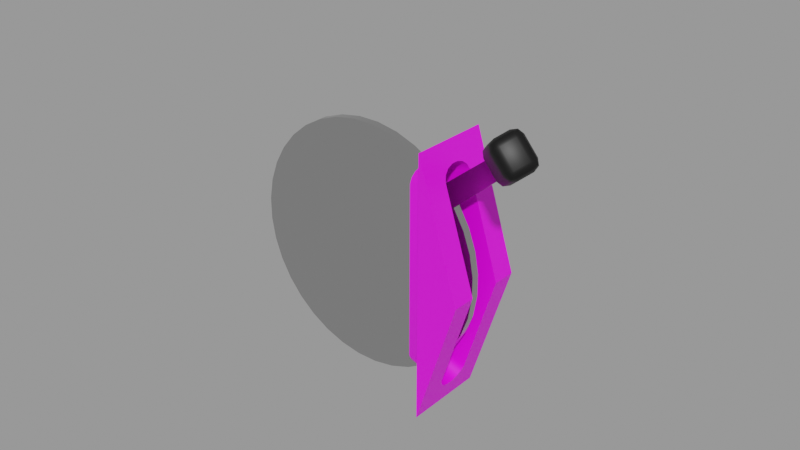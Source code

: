# Source: cowlflaps.blend  (saved by Blender 2.83.18; exported with 4.5.12 LTS)
import bpy
from mathutils import Matrix  # noqa: F401  (used for matrix-valued properties, if any)

bpy.ops.wm.read_factory_settings(use_empty=True)
scene = bpy.context.scene
scene.name = 'Empty'

# ---- images (referenced by path relative to the original .blend; pixels are not part of the script)
import os
ASSET_DIR = os.environ.get("B2B_ASSET_DIR", "")  # directory of the original .blend (textures are referenced by path, not embedded)
HERE = os.path.dirname(os.path.abspath(__file__))  # packed textures are extracted next to this script under _unpacked/

def load_image(name, relpath, width, height, colorspace="sRGB"):
    """Load a texture the original file referenced (path relative to the .blend, or extracted next to this script)."""
    p = next((c for c in (os.path.join(HERE, relpath), os.path.join(ASSET_DIR, relpath)) if relpath and os.path.exists(c)), "")
    if p:
        img = bpy.data.images.load(p, check_existing=True)
        img.name = name
    else:  # same state as the original file: an image datablock whose file is absent (Cycles renders it pink)
        img = bpy.data.images.new(name, width, height)
        img.source = "FILE"
        img.filepath = "//" + (relpath or name)
    img.colorspace_settings.name = colorspace
    return img
img_cowlflaps_png = load_image('cowlflaps.png', 'cowlflaps.png', 1024, 1024, 'sRGB')

# ---- materials (node trees are filled in below, after node groups)
mat_mountmaterial = bpy.data.materials.new('MountMaterial')
mat_mountmaterial.use_transparent_shadow = False
mat_metalmaterial = bpy.data.materials.new('MetalMaterial')
mat_metalmaterial.use_transparent_shadow = False
mat_handlematerial = bpy.data.materials.new('HandleMaterial')
mat_handlematerial.use_transparent_shadow = False

# ---- node groups
ng_auto_smooth = bpy.data.node_groups.new('Auto Smooth', 'GeometryNodeTree')
_s = ng_auto_smooth.interface.new_socket(name='Geometry', in_out='OUTPUT', socket_type='NodeSocketGeometry')
_s = ng_auto_smooth.interface.new_socket(name='Geometry', in_out='INPUT', socket_type='NodeSocketGeometry')
_s = ng_auto_smooth.interface.new_socket(name='Angle', in_out='INPUT', socket_type='NodeSocketFloat')
_s.subtype = 'ANGLE'
_s.min_value = 0.0
_s.max_value = 3.142
ng_auto_smooth.is_modifier = True
_N = ng_auto_smooth.nodes; _L = ng_auto_smooth.links
n0 = _N.new('NodeGroupOutput'); n0.name = 'Group Output'; n0.location = (480, -100)
n1 = _N.new('NodeGroupInput'); n1.name = 'Group Input'; n1.location = (-420, -300)
n2 = _N.new('NodeGroupInput'); n2.name = 'Group Input.001'; n2.location = (-60, -100)
n3 = _N.new('GeometryNodeSetShadeSmooth'); n3.name = 'Set Shade Smooth'; n3.location = (120, -100)
n3.domain = 'EDGE'
n4 = _N.new('GeometryNodeSetShadeSmooth'); n4.name = 'Set Shade Smooth.001'; n4.location = (300, -100)
n5 = _N.new('GeometryNodeInputMeshEdgeAngle'); n5.name = 'Edge Angle'; n5.location = (-420, -220)
n6 = _N.new('GeometryNodeInputEdgeSmooth'); n6.name = 'Is Edge Smooth'; n6.location = (-60, -160)
n7 = _N.new('GeometryNodeInputShadeSmooth'); n7.name = 'Is Face Smooth'; n7.location = (-240, -340)
n8 = _N.new('FunctionNodeBooleanMath'); n8.name = 'Boolean Math'; n8.location = (-60, -220)
n9 = _N.new('FunctionNodeCompare'); n9.name = 'Compare'; n9.location = (-240, -180)
n9.operation = 'LESS_EQUAL'
_L.new(n5.outputs[0], n9.inputs[0])
_L.new(n4.outputs[0], n0.inputs[0])
_L.new(n1.outputs[1], n9.inputs[1])
_L.new(n9.outputs[0], n8.inputs[0])
_L.new(n7.outputs[0], n8.inputs[1])
_L.new(n2.outputs[0], n3.inputs[0])
_L.new(n6.outputs[0], n3.inputs[1])
_L.new(n3.outputs[0], n4.inputs[0])
_L.new(n8.outputs[0], n3.inputs[2])
n0.is_active_output = True

# ---- material node trees
mat_mountmaterial.use_nodes = True; mat_mountmaterial.node_tree.nodes.clear()
_N = mat_mountmaterial.node_tree.nodes; _L = mat_mountmaterial.node_tree.links
n0 = _N.new('ShaderNodeBsdfPrincipled'); n0.name = 'Principled BSDF'; n0.location = (10, 300)
n0.distribution = 'GGX'
n0.subsurface_method = 'BURLEY'
n0.inputs[3].default_value = 1.45
n0.inputs[27].default_value = (0.0, 0.0, 0.0, 1.0)
n0.inputs[28].default_value = 1.0
n1 = _N.new('ShaderNodeOutputMaterial'); n1.name = 'Material Output'; n1.location = (300, 300)
n2 = _N.new('ShaderNodeTexImage'); n2.name = 'Image Texture'; n2.location = (-280, 280)
n2.image = img_cowlflaps_png
_L.new(n0.outputs[0], n1.inputs[0])
_L.new(n2.outputs[0], n0.inputs[0])
n1.is_active_output = True
mat_metalmaterial.use_nodes = True; mat_metalmaterial.node_tree.nodes.clear()
_N = mat_metalmaterial.node_tree.nodes; _L = mat_metalmaterial.node_tree.links
n0 = _N.new('ShaderNodeBsdfPrincipled'); n0.name = 'Principled BSDF'; n0.location = (10, 300)
n0.distribution = 'GGX'
n0.subsurface_method = 'BURLEY'
n0.inputs[0].default_value = (0.5225, 0.5225, 0.5225, 1.0)
n0.inputs[1].default_value = 1.0
n0.inputs[2].default_value = 0.2
n0.inputs[3].default_value = 1.45
n0.inputs[13].default_value = 1.0
n0.inputs[20].default_value = 0.0
n0.inputs[27].default_value = (0.0, 0.0, 0.0, 1.0)
n0.inputs[28].default_value = 1.0
n1 = _N.new('ShaderNodeOutputMaterial'); n1.name = 'Material Output'; n1.location = (300, 300)
_L.new(n0.outputs[0], n1.inputs[0])
n1.is_active_output = True
mat_handlematerial.use_nodes = True; mat_handlematerial.node_tree.nodes.clear()
_N = mat_handlematerial.node_tree.nodes; _L = mat_handlematerial.node_tree.links
n0 = _N.new('ShaderNodeBsdfPrincipled'); n0.name = 'Principled BSDF'; n0.location = (10, 300)
n0.distribution = 'GGX'
n0.subsurface_method = 'BURLEY'
n0.inputs[0].default_value = (0.0, 0.0, 0.0, 1.0)
n0.inputs[3].default_value = 1.45
n0.inputs[27].default_value = (0.0, 0.0, 0.0, 1.0)
n0.inputs[28].default_value = 1.0
n1 = _N.new('ShaderNodeOutputMaterial'); n1.name = 'Material Output'; n1.location = (300, 300)
_L.new(n0.outputs[0], n1.inputs[0])
n1.is_active_output = True

# ---- meshes
me_plane = bpy.data.meshes.new('Plane')
me_plane.from_pydata([(3.606e-09, -0.02606, 0.08333), (-3.606e-09, -0.02606, -0.08333), (3.606e-09, 0.02606, 0.08333), (-3.606e-09, 0.02606, -0.08333), (0.02633, -0.01091, 0.0), (0.02633, 0.01091, 0.0), (0.02633, -0.02606, 0.0), (0.02633, 0.02606, 0.0), (0.004003, 0.002323, 0.07066), (0.006271, 0.01091, 0.06348), (0.004409, 0.006332, 0.06937), (0.005212, 0.00937, 0.06683), (0.006271, -0.01091, 0.06348), (0.004003, -0.002323, 0.07066), (0.005212, -0.00937, 0.06683), (0.004409, -0.006332, 0.06937), (0.006271, 0.01091, -0.06348), (0.004003, 0.002323, -0.07066), (0.005212, 0.00937, -0.06683), (0.004409, 0.006332, -0.06937), (0.004003, -0.002323, -0.07066), (0.006271, -0.01091, -0.06348), (0.004409, -0.006332, -0.06937), (0.005212, -0.00937, -0.06683), (-0.01788, -0.01091, 1.854e-09), (-0.01788, 0.01091, 1.854e-09), (-0.01788, 0.002323, 0.06257), (-0.01788, 0.006332, 0.06129), (-0.01788, 0.00937, 0.05875), (-0.01788, 0.01091, 0.05539), (-0.01788, -0.01091, 0.05539), (-0.01788, -0.00937, 0.05875), (-0.01788, -0.006332, 0.06129), (-0.01788, -0.002323, 0.06257), (-0.01788, 0.01091, -0.05539), (-0.01788, 0.00937, -0.05875), (-0.01788, 0.006332, -0.06129), (-0.01788, 0.002323, -0.06257), (-0.01788, -0.006332, -0.06129), (-0.01788, -0.002323, -0.06257), (-0.01788, -0.00937, -0.05875), (-0.01788, -0.01091, -0.05539)], [], [(2, 9, 5, 7), (7, 3, 2), (6, 0, 1), (13, 15, 32, 33), (23, 22, 38, 40), (1, 21, 4, 6), (3, 17, 20, 1), (5, 16, 3, 7), (9, 2, 8, 10, 11), (0, 13, 8, 2), (4, 12, 0, 6), (17, 3, 16, 18, 19), (1, 20, 22, 23, 21), (12, 14, 15, 13, 0), (33, 32, 31, 30, 24, 25, 29, 28, 27, 26), (24, 41, 40, 38, 39, 37, 36, 35, 34, 25), (4, 21, 41, 24), (21, 23, 40, 41), (16, 5, 25, 34), (8, 13, 33, 26), (18, 16, 34, 35), (9, 11, 28, 29), (19, 18, 35, 36), (12, 4, 24, 30), (17, 19, 36, 37), (14, 12, 30, 31), (5, 9, 29, 25), (10, 8, 26, 27), (22, 20, 39, 38), (15, 14, 31, 32), (20, 17, 37, 39), (11, 10, 27, 28)])
me_plane.polygons.foreach_set('use_smooth', [True] * 32)
_uv = me_plane.uv_layers.new(name='UVMap')
_uv.uv.foreach_set('vector', [0.4311, 0.7823, 0.3717, 0.6891, 0.3717, 0.3911, 0.4311, 0.3911, 0.4311, 0.3911, 0.6577, 0.07231, 0.4311, 0.7823, 0.2266, 0.3911, 0.2266, 0.7823, 0.0, 0.07232, 0.6215, 0.9828, 0.6161, 0.9669, 0.7169, 0.9311, 0.7206, 0.9475, 0.6108, 0.351, 0.616, 0.335, 0.7168, 0.3707, 0.7151, 0.387, 0.2266, 1.519e-06, 0.286, 0.09316, 0.286, 0.3911, 0.2266, 0.3911, 0.4311, 0.0, 0.338, 0.05946, 0.3197, 0.05946, 0.2266, 1.519e-06, 0.3717, 0.3911, 0.3717, 0.09315, 0.4311, 0.0, 0.4311, 0.3911, 0.3717, 0.6891, 0.4311, 0.7823, 0.338, 0.7228, 0.3537, 0.7168, 0.3656, 0.7048, 0.2266, 0.7823, 0.3197, 0.7228, 0.338, 0.7228, 0.4311, 0.7823, 0.286, 0.3911, 0.286, 0.6891, 0.2266, 0.7823, 0.2266, 0.3911, 0.338, 0.05946, 0.4311, 0.0, 0.3717, 0.09315, 0.3656, 0.07742, 0.3537, 0.0655, 0.2266, 1.519e-06, 0.3197, 0.05946, 0.304, 0.0655, 0.2921, 0.07742, 0.286, 0.09316, 0.286, 0.6891, 0.2921, 0.7048, 0.304, 0.7168, 0.3197, 0.7228, 0.2266, 0.7823, 0.7484, 0.9307, 0.7327, 0.925, 0.7208, 0.9136, 0.7147, 0.8986, 0.7147, 0.6509, 0.8003, 0.6509, 0.8004, 0.8986, 0.7943, 0.9136, 0.7824, 0.925, 0.7667, 0.9307, 0.7147, 0.6509, 0.7147, 0.4032, 0.7207, 0.3882, 0.7327, 0.3768, 0.7484, 0.3711, 0.7666, 0.3711, 0.7824, 0.3768, 0.7943, 0.3882, 0.8003, 0.4032, 0.8003, 0.6509, 0.5151, 0.6509, 0.6056, 0.367, 0.7147, 0.4032, 0.7147, 0.6509, 0.6056, 0.367, 0.6108, 0.351, 0.7151, 0.387, 0.7147, 0.4032, 0.9094, 0.367, 1.0, 0.6509, 0.8003, 0.6509, 0.8003, 0.4032, 0.6276, 1.0, 0.6215, 0.9828, 0.7206, 0.9475, 0.7267, 0.9647, 0.9042, 0.351, 0.9094, 0.367, 0.8003, 0.4032, 0.7999, 0.387, 0.9094, 0.9348, 0.9043, 0.9508, 0.8, 0.9148, 0.8004, 0.8986, 0.899, 0.3349, 0.9042, 0.351, 0.7999, 0.387, 0.7982, 0.3706, 0.6057, 0.9348, 0.5151, 0.6509, 0.7147, 0.6509, 0.7147, 0.8986, 0.8936, 0.319, 0.899, 0.3349, 0.7982, 0.3706, 0.7945, 0.3543, 0.6108, 0.9508, 0.6057, 0.9348, 0.7147, 0.8986, 0.7151, 0.9148, 1.0, 0.6509, 0.9094, 0.9348, 0.8004, 0.8986, 0.8003, 0.6509, 0.8991, 0.9668, 0.8937, 0.9828, 0.7945, 0.9475, 0.7983, 0.9311, 0.616, 0.335, 0.6214, 0.319, 0.7205, 0.3543, 0.7168, 0.3707, 0.6161, 0.9669, 0.6108, 0.9508, 0.7151, 0.9148, 0.7169, 0.9311, 0.8875, 0.3018, 0.8936, 0.319, 0.7945, 0.3543, 0.7884, 0.3371, 0.9043, 0.9508, 0.8991, 0.9668, 0.7983, 0.9311, 0.8, 0.9148])
me_plane.materials.append(mat_mountmaterial)
me_plane.use_remesh_fix_poles = True
me_plane.use_remesh_preserve_attributes = False
me_plane.use_mirror_vertex_groups = False
me_plane.update()
me_cylinder = bpy.data.meshes.new('Cylinder')
me_cylinder.from_pydata([(0.006864, 0.0025, 0.07868), (0.006864, -0.0025, 0.07868), (0.02038, 0.0025, 0.07629), (0.02038, -0.0025, 0.07629), (0.03328, 0.0025, 0.07158), (0.03328, -0.0025, 0.07158), (0.04517, 0.0025, 0.0647), (0.04517, -0.0025, 0.0647), (0.05568, 0.0025, 0.05585), (0.05568, -0.0025, 0.05585), (0.06451, 0.0025, 0.0453), (0.06451, -0.0025, 0.0453), (0.07137, 0.0025, 0.03338), (0.07137, -0.0025, 0.03338), (0.07607, 0.0025, 0.02044), (0.07607, -0.0025, 0.02044), (0.07845, 0.0025, 0.006884), (0.07845, -0.0025, 0.006884), (0.07845, 0.0025, -0.006884), (0.07845, -0.0025, -0.006884), (0.07607, 0.0025, -0.02044), (0.07607, -0.0025, -0.02044), (0.07137, 0.0025, -0.03338), (0.07137, -0.0025, -0.03338), (0.06451, 0.0025, -0.0453), (0.06451, -0.0025, -0.0453), (0.05568, 0.0025, -0.05585), (0.05568, -0.0025, -0.05585), (0.04517, 0.0025, -0.0647), (0.04517, -0.0025, -0.0647), (0.03328, 0.0025, -0.07158), (0.03328, -0.0025, -0.07158), (0.02038, 0.0025, -0.07629), (0.02038, -0.0025, -0.07629), (0.006864, 0.0025, -0.07868), (0.006864, -0.0025, -0.07868), (-0.006863, 0.0025, -0.07868), (-0.006863, -0.0025, -0.07868), (-0.02038, 0.0025, -0.07629), (-0.02038, -0.0025, -0.07629), (-0.03328, 0.0025, -0.07158), (-0.03328, -0.0025, -0.07158), (-0.04517, 0.0025, -0.0647), (-0.04517, -0.0025, -0.0647), (-0.05568, 0.0025, -0.05585), (-0.05568, -0.0025, -0.05585), (-0.06451, 0.0025, -0.0453), (-0.06451, -0.0025, -0.0453), (-0.07137, 0.0025, -0.03338), (-0.07137, -0.0025, -0.03338), (-0.07607, 0.0025, -0.02044), (-0.07607, -0.0025, -0.02044), (-0.07845, 0.0025, -0.006884), (-0.07845, -0.0025, -0.006884), (-0.07845, 0.0025, 0.006884), (-0.07845, -0.0025, 0.006884), (-0.07607, 0.0025, 0.02044), (-0.07607, -0.0025, 0.02044), (-0.07137, 0.0025, 0.03338), (-0.07137, -0.0025, 0.03338), (-0.06451, 0.0025, 0.0453), (-0.06451, -0.0025, 0.0453), (-0.05568, 0.0025, 0.05585), (-0.05568, -0.0025, 0.05585), (-0.04517, 0.0025, 0.0647), (-0.04517, -0.0025, 0.0647), (-0.03328, 0.0025, 0.07158), (-0.03328, -0.0025, 0.07158), (-0.02038, 0.0025, 0.07629), (-0.02038, -0.0025, 0.07629), (-0.006864, 0.0025, 0.07868), (-0.006864, -0.0025, 0.07868), (0.1176, -0.002349, 0.006101), (0.1193, 0.002349, 0.006101), (0.1193, 0.002349, -0.006101), (0.1176, -0.002349, -0.006101), (0.1398, -0.0212, 0.006101), (0.143, -0.01737, 0.006101), (0.143, -0.01737, -0.006101), (0.1398, -0.0212, -0.006101)], [], [(0, 1, 3, 2), (2, 3, 5, 4), (4, 5, 7, 6), (6, 7, 9, 8), (8, 9, 11, 10), (10, 11, 13, 12), (12, 13, 15, 14), (14, 15, 17, 16), (17, 19, 75, 72), (18, 19, 21, 20), (20, 21, 23, 22), (22, 23, 25, 24), (24, 25, 27, 26), (26, 27, 29, 28), (28, 29, 31, 30), (30, 31, 33, 32), (32, 33, 35, 34), (34, 35, 37, 36), (36, 37, 39, 38), (38, 39, 41, 40), (40, 41, 43, 42), (42, 43, 45, 44), (44, 45, 47, 46), (46, 47, 49, 48), (48, 49, 51, 50), (50, 51, 53, 52), (52, 53, 55, 54), (54, 55, 57, 56), (56, 57, 59, 58), (58, 59, 61, 60), (60, 61, 63, 62), (62, 63, 65, 64), (64, 65, 67, 66), (66, 67, 69, 68), (3, 1, 71, 69, 67, 65, 63, 61, 59, 57, 55, 53, 51, 49, 47, 45, 43, 41, 39, 37, 35, 33, 31, 29, 27, 25, 23, 21, 19, 17, 15, 13, 11, 9, 7, 5), (68, 69, 71, 70), (70, 71, 1, 0), (0, 2, 4, 6, 8, 10, 12, 14, 16, 18, 20, 22, 24, 26, 28, 30, 32, 34, 36, 38, 40, 42, 44, 46, 48, 50, 52, 54, 56, 58, 60, 62, 64, 66, 68, 70), (75, 74, 78, 79), (16, 17, 72, 73), (19, 18, 74, 75), (18, 16, 73, 74), (74, 73, 77, 78), (72, 75, 79, 76), (73, 72, 76, 77)])
me_cylinder.polygons.foreach_set('use_smooth', [True] * 45)
_uv = me_cylinder.uv_layers.new(name='UVMap')
_uv.uv.foreach_set('vector', [0.02719, 0.7387, 0.01933, 0.7378, 0.02238, 0.7099, 0.02985, 0.7106, 0.02985, 0.7106, 0.02238, 0.7099, 0.02575, 0.6826, 0.03137, 0.6828, 0.03137, 0.6828, 0.02575, 0.6826, 0.02055, 0.6567, 0.02886, 0.6559, 0.02886, 0.6559, 0.02055, 0.6567, 0.01589, 0.6285, 0.02502, 0.6275, 0.02502, 0.6275, 0.01589, 0.6285, 0.01593, 0.5989, 0.02375, 0.5986, 0.02375, 0.5986, 0.01593, 0.5989, 0.01589, 0.5698, 0.02272, 0.5697, 0.02272, 0.5697, 0.01589, 0.5698, 0.01709, 0.5414, 0.02047, 0.5414, 0.02047, 0.5414, 0.01709, 0.5414, 0.02425, 0.5148, 0.0138, 0.5159, 0.02425, 0.5148, 0.01289, 0.515, 0.002506, 0.2332, 0.02403, 0.2318, 0.02342, 0.5149, 0.01289, 0.515, 0.02003, 0.5394, 0.01684, 0.5395, 0.01684, 0.5395, 0.02003, 0.5394, 0.02204, 0.5659, 0.01573, 0.5661, 0.01573, 0.5661, 0.02204, 0.5659, 0.02319, 0.593, 0.01595, 0.5934, 0.01595, 0.5934, 0.02319, 0.593, 0.02478, 0.6201, 0.01626, 0.6213, 0.01626, 0.6213, 0.02478, 0.6201, 0.02873, 0.6467, 0.02105, 0.6476, 0.02105, 0.6476, 0.02873, 0.6467, 0.03192, 0.6721, 0.02666, 0.6721, 0.02666, 0.6721, 0.03192, 0.6721, 0.03121, 0.6983, 0.02415, 0.6979, 0.02415, 0.6979, 0.03121, 0.6983, 0.02942, 0.7249, 0.02197, 0.7242, 0.02197, 0.7242, 0.02942, 0.7249, 0.02533, 0.7508, 0.01954, 0.7509, 0.01954, 0.7509, 0.02533, 0.7508, 0.02956, 0.7766, 0.02412, 0.7767, 0.02412, 0.7767, 0.02956, 0.7766, 0.02616, 0.8023, 0.02009, 0.8021, 0.02009, 0.8021, 0.02616, 0.8023, 0.02979, 0.8273, 0.02174, 0.8279, 0.02174, 0.8279, 0.02979, 0.8273, 0.03331, 0.8538, 0.02446, 0.8545, 0.02446, 0.8545, 0.03331, 0.8538, 0.03352, 0.8818, 0.02613, 0.8821, 0.02613, 0.8821, 0.03352, 0.8818, 0.0337, 0.9093, 0.02675, 0.9092, 0.02675, 0.9092, 0.0337, 0.9093, 0.03387, 0.9367, 0.02725, 0.9358, 0.02725, 0.9358, 0.03387, 0.9367, 0.03311, 0.9653, 0.02753, 0.9606, 0.02753, 0.9606, 0.03311, 0.9653, 0.02832, 1.0, 0.02806, 0.9778, 0.02806, 0.9778, 0.02832, 1.0, 0.02241, 0.964, 0.02811, 0.9592, 0.02811, 0.9592, 0.02241, 0.964, 0.02083, 0.9339, 0.02793, 0.9327, 0.02793, 0.9327, 0.02083, 0.9339, 0.02, 0.9049, 0.02765, 0.9044, 0.02765, 0.9044, 0.02, 0.9049, 0.01841, 0.8758, 0.02749, 0.8752, 0.02749, 0.8752, 0.01841, 0.8758, 0.01616, 0.8476, 0.02465, 0.8471, 0.02465, 0.8471, 0.01616, 0.8476, 0.0151, 0.8201, 0.02151, 0.8206, 0.02151, 0.8206, 0.0151, 0.8201, 0.02011, 0.7933, 0.02587, 0.7934, 0.02238, 0.7099, 0.01933, 0.7378, 0.016, 0.7659, 0.02011, 0.7933, 0.0151, 0.8201, 0.01616, 0.8476, 0.01841, 0.8758, 0.02, 0.9049, 0.02083, 0.9339, 0.02241, 0.964, 0.02832, 1.0, 0.03311, 0.9653, 0.03387, 0.9367, 0.0337, 0.9093, 0.03352, 0.8818, 0.03331, 0.8538, 0.02979, 0.8273, 0.02616, 0.8023, 0.02956, 0.7766, 0.02533, 0.7508, 0.02942, 0.7249, 0.03121, 0.6983, 0.03192, 0.6721, 0.02873, 0.6467, 0.02478, 0.6201, 0.02319, 0.593, 0.02204, 0.5659, 0.02003, 0.5394, 0.01289, 0.515, 0.02425, 0.5148, 0.01709, 0.5414, 0.01589, 0.5698, 0.01593, 0.5989, 0.01589, 0.6285, 0.02055, 0.6567, 0.02575, 0.6826, 0.02587, 0.7934, 0.02011, 0.7933, 0.016, 0.7659, 0.02213, 0.766, 0.02213, 0.766, 0.016, 0.7659, 0.01933, 0.7378, 0.02719, 0.7387, 0.02719, 0.7387, 0.02985, 0.7106, 0.03137, 0.6828, 0.02886, 0.6559, 0.02502, 0.6275, 0.02375, 0.5986, 0.02272, 0.5697, 0.02047, 0.5414, 0.0138, 0.5159, 0.02342, 0.5149, 0.01684, 0.5395, 0.01573, 0.5661, 0.01595, 0.5934, 0.01626, 0.6213, 0.02105, 0.6476, 0.02666, 0.6721, 0.02415, 0.6979, 0.02197, 0.7242, 0.01954, 0.7509, 0.02412, 0.7767, 0.02009, 0.8021, 0.02174, 0.8279, 0.02446, 0.8545, 0.02613, 0.8821, 0.02675, 0.9092, 0.02725, 0.9358, 0.02753, 0.9606, 0.02806, 0.9778, 0.02811, 0.9592, 0.02793, 0.9327, 0.02765, 0.9044, 0.02749, 0.8752, 0.02465, 0.8471, 0.02151, 0.8206, 0.02587, 0.7934, 0.02213, 0.766, 0.002506, 0.2332, 0.02302, 0.2327, 0.03387, 0.04817, 0.007138, 0.063, 0.0138, 0.5159, 0.02425, 0.5148, 0.02403, 0.2318, 1.84e-05, 0.2305, 0.01289, 0.515, 0.02342, 0.5149, 0.02302, 0.2327, 0.002506, 0.2332, 0.02342, 0.5149, 0.0138, 0.5159, 1.84e-05, 0.2305, 0.02302, 0.2327, 0.02302, 0.2327, 1.84e-05, 0.2305, 0.008022, 1.84e-05, 0.03387, 0.04817, 0.02403, 0.2318, 0.002506, 0.2332, 0.007138, 0.063, 0.01978, 0.04564, 1.84e-05, 0.2305, 0.02403, 0.2318, 0.01978, 0.04564, 0.008022, 1.84e-05])
me_cylinder.materials.append(mat_metalmaterial)
me_cylinder.materials.append(mat_handlematerial)
me_cylinder.use_remesh_fix_poles = True
me_cylinder.use_remesh_preserve_attributes = False
me_cylinder.use_mirror_vertex_groups = False
me_cylinder.update()
me_cylinder_001 = bpy.data.meshes.new('Cylinder.001')
me_cylinder_001.from_pydata([(0.003255, -0.006161, 0.006101), (0.006469, -0.00233, 0.006101), (0.006469, -0.00233, -0.006101), (0.003255, -0.006161, -0.006101), (-0.01649, 0.001429, 0.006439), (-0.01327, 0.005259, 0.01144), (-0.01554, 0.00255, 0.009975), (-0.007647, 0.01196, 0.01144), (-0.004433, 0.01579, 0.006439), (-0.005374, 0.01467, 0.009975), (-0.004433, 0.01579, -0.006439), (-0.007647, 0.01196, -0.01144), (-0.005374, 0.01467, -0.009975), (-0.01327, 0.005259, -0.01144), (-0.01649, 0.001429, -0.006439), (-0.01554, 0.00255, -0.009975), (0.00588, -0.01081, 0.01144), (0.002666, -0.01464, 0.006439), (0.00971, -0.01402, 0.006439), (0.003607, -0.01352, 0.009975), (0.006236, -0.01488, 0.009326), (0.006316, -0.01579, 0.006439), (0.008588, -0.01308, 0.009975), (0.0115, -0.004108, 0.01144), (0.01533, -0.007322, 0.006439), (0.01472, -0.0002778, 0.006439), (0.01421, -0.006381, 0.009975), (0.01557, -0.003752, 0.009326), (0.01649, -0.003672, 0.006439), (0.01378, -0.0014, 0.009975), (0.01472, -0.0002778, -0.006439), (0.01533, -0.007322, -0.006439), (0.0115, -0.004108, -0.01144), (0.01649, -0.003672, -0.006439), (0.01557, -0.003752, -0.009326), (0.01421, -0.006381, -0.009975), (0.01378, -0.0014, -0.009975), (0.002666, -0.01464, -0.006439), (0.00588, -0.01081, -0.01144), (0.00971, -0.01402, -0.006439), (0.003607, -0.01352, -0.009975), (0.006236, -0.01488, -0.009326), (0.008588, -0.01308, -0.009975), (0.006316, -0.01579, -0.006439)], [], [(24, 18, 39, 31), (4, 14, 37, 17), (3, 2, 12, 11, 13, 15), (10, 8, 25, 30), (13, 11, 32, 38), (2, 1, 9, 8, 10, 12), (0, 3, 15, 14, 4, 6), (1, 0, 6, 5, 7, 9), (16, 19, 20, 22), (17, 21, 20, 19), (18, 22, 20, 21), (23, 26, 27, 29), (24, 28, 27, 26), (25, 29, 27, 28), (30, 33, 34, 36), (31, 35, 34, 33), (32, 36, 34, 35), (37, 40, 41, 43), (38, 42, 41, 40), (39, 43, 41, 42), (18, 24, 26, 22), (22, 26, 23, 16), (24, 31, 33, 28), (28, 33, 30, 25), (39, 18, 21, 43), (43, 21, 17, 37), (38, 32, 35, 42), (42, 35, 31, 39), (10, 30, 36, 12), (12, 36, 32, 11), (37, 14, 15, 40), (40, 15, 13, 38), (7, 23, 29, 9), (9, 29, 25, 8), (16, 5, 6, 19), (19, 6, 4, 17), (7, 5, 16, 23)])
me_cylinder_001.polygons.foreach_set('use_smooth', [True] * 37)
me_cylinder_001.polygons.foreach_set('material_index', [1, 1, 1, 1, 1, 1, 1, 1, 1, 1, 1, 1, 1, 1, 1, 1, 1, 1, 1, 1, 1, 1, 1, 1, 1, 1, 1, 1, 1, 1, 1, 1, 1, 1, 1, 1, 1])
_uv = me_cylinder_001.uv_layers.new(name='UVMap')
_uv.uv.foreach_set('vector', [0.4169, 0.4967, 0.4211, 0.4972, 0.4201, 0.5034, 0.416, 0.5028, 0.8369, 0.1813, 0.8369, 0.8442, 0.424, 0.5046, 0.4255, 0.4968, 0.75, 1.0, 0.75, 0.5, 0.75, 0.5, 0.75, 0.6333, 0.75, 0.8667, 0.75, 1.0, 9.147e-05, 0.8186, 0.0001751, 0.1559, 0.413, 0.4954, 0.4115, 0.5033, 0.6106, 0.9822, 0.1941, 0.9999, 0.4151, 0.5068, 0.4203, 0.5075, 0.99, 0.25, 0.9864, 0.2917, 0.9864, 0.2917, 0.9872, 0.2826, 0.9892, 0.2591, 0.99, 0.25, 0.4864, 0.2917, 0.49, 0.25, 0.49, 0.25, 0.4892, 0.2591, 0.4872, 0.2826, 0.4864, 0.2917, 0.7778, 0.5, 0.7778, 1.0, 0.7778, 1.0, 0.7778, 0.8667, 0.7778, 0.6333, 0.7778, 0.5, 0.422, 0.4933, 0.424, 0.4945, 0.4228, 0.4957, 0.4214, 0.4953, 0.4255, 0.4968, 0.4231, 0.4973, 0.4228, 0.4957, 0.424, 0.4945, 0.4211, 0.4972, 0.4214, 0.4953, 0.4228, 0.4957, 0.4231, 0.4973, 0.4168, 0.4926, 0.4171, 0.4948, 0.4156, 0.4949, 0.4146, 0.4936, 0.4169, 0.4967, 0.4151, 0.4963, 0.4156, 0.4949, 0.4171, 0.4948, 0.413, 0.4954, 0.4146, 0.4936, 0.4156, 0.4949, 0.4151, 0.4963, 0.4115, 0.5033, 0.414, 0.5028, 0.4142, 0.5043, 0.413, 0.5055, 0.416, 0.5028, 0.4157, 0.5047, 0.4142, 0.5043, 0.414, 0.5028, 0.4151, 0.5068, 0.413, 0.5055, 0.4142, 0.5043, 0.4157, 0.5047, 0.424, 0.5046, 0.4225, 0.5065, 0.4215, 0.5052, 0.422, 0.5038, 0.4203, 0.5075, 0.42, 0.5053, 0.4215, 0.5052, 0.4225, 0.5065, 0.4201, 0.5034, 0.422, 0.5038, 0.4215, 0.5052, 0.42, 0.5053, 0.4211, 0.4972, 0.4169, 0.4967, 0.4171, 0.4948, 0.4214, 0.4953, 0.4214, 0.4953, 0.4171, 0.4948, 0.4168, 0.4926, 0.422, 0.4933, 0.4169, 0.4967, 0.416, 0.5028, 0.414, 0.5028, 0.4151, 0.4963, 0.4151, 0.4963, 0.414, 0.5028, 0.4115, 0.5033, 0.413, 0.4954, 0.4201, 0.5034, 0.4211, 0.4972, 0.4231, 0.4973, 0.422, 0.5038, 0.422, 0.5038, 0.4231, 0.4973, 0.4255, 0.4968, 0.424, 0.5046, 0.4203, 0.5075, 0.4151, 0.5068, 0.4157, 0.5047, 0.42, 0.5053, 0.42, 0.5053, 0.4157, 0.5047, 0.416, 0.5028, 0.4201, 0.5034, 9.147e-05, 0.8186, 0.4115, 0.5033, 0.413, 0.5055, 0.08357, 0.919, 0.08357, 0.919, 0.413, 0.5055, 0.4151, 0.5068, 0.1941, 0.9999, 0.424, 0.5046, 0.8369, 0.8442, 0.7301, 0.9287, 0.4225, 0.5065, 0.4225, 0.5065, 0.7301, 0.9287, 0.6106, 0.9822, 0.4203, 0.5075, 0.2265, 0.01787, 0.4168, 0.4926, 0.4146, 0.4936, 0.107, 0.0714, 0.107, 0.0714, 0.4146, 0.4936, 0.413, 0.4954, 0.0001751, 0.1559, 0.422, 0.4933, 0.6429, 9.147e-05, 0.7534, 0.08103, 0.424, 0.4945, 0.424, 0.4945, 0.7534, 0.08103, 0.8369, 0.1813, 0.4255, 0.4968, 0.2265, 0.01787, 0.6429, 9.147e-05, 0.422, 0.4933, 0.4168, 0.4926])
me_cylinder_001.materials.append(mat_metalmaterial)
me_cylinder_001.materials.append(mat_handlematerial)
me_cylinder_001.use_remesh_fix_poles = True
me_cylinder_001.use_remesh_preserve_attributes = False
me_cylinder_001.use_mirror_vertex_groups = False
me_cylinder_001.update()
me_plane_001 = bpy.data.meshes.new('Plane.001')
me_plane_001.from_pydata([(0.0, -0.05, 0.0), (0.0, 0.05, 0.0)], [(1, 0)], [])
_uv = me_plane_001.uv_layers.new(name='UVMap')
_uv.uv.foreach_set('vector', [])
me_plane_001.use_remesh_fix_poles = True
me_plane_001.use_remesh_preserve_attributes = False
me_plane_001.use_mirror_vertex_groups = False
me_plane_001.update()

# ---- objects
ob_mount = bpy.data.objects.new('Mount', me_plane)
ob_wheel = bpy.data.objects.new('Wheel', me_cylinder)
ob_handle = bpy.data.objects.new('Handle', me_cylinder_001)
ob_handleaxis = bpy.data.objects.new('HandleAxis', me_plane_001)

# ---- transforms, parenting, visibility, modifiers, constraints
ob_mount.location = (0.0, 0.0, 0.0)
ob_mount.scale = (0.8, 0.8, 0.8)
ob_mount.lineart.crease_threshold = 0.0
_m = ob_mount.modifiers.new('Auto Smooth', 'NODES')
_m.node_group = ng_auto_smooth
_gi = [s.identifier for s in ng_auto_smooth.interface.items_tree if s.item_type == 'SOCKET' and s.in_out == 'INPUT']
_m[_gi[1]] = 0.5236  # Angle
ob_wheel.location = (-0.04697, 0.0, -2.98e-09)
ob_wheel.rotation_euler = (0.0, -0.6981, 0.0)
ob_wheel.scale = (0.8, 0.8, 0.8)
ob_wheel.lineart.crease_threshold = 0.0
_m = ob_wheel.modifiers.new('Auto Smooth', 'NODES')
_m.node_group = ng_auto_smooth
_gi = [s.identifier for s in ng_auto_smooth.interface.items_tree if s.item_type == 'SOCKET' and s.in_out == 'INPUT']
_m[_gi[1]] = 0.8727  # Angle
ob_handle.location = (0.04611, -0.02232, 0.07811)
ob_handle.rotation_euler = (0.0, -0.6981, 0.0)
ob_handle.scale = (0.8, 0.8, 0.8)
ob_handle.lineart.crease_threshold = 0.0
_m = ob_handle.modifiers.new('Auto Smooth', 'NODES')
_m.node_group = ng_auto_smooth
_gi = [s.identifier for s in ng_auto_smooth.interface.items_tree if s.item_type == 'SOCKET' and s.in_out == 'INPUT']
_m[_gi[1]] = 0.8727  # Angle
ob_handleaxis.location = (-0.04697, 0.0, -2.98e-09)
ob_handleaxis.scale = (0.8, 0.8, 0.8)
ob_handleaxis.lineart.crease_threshold = 0.0

# ---- collection membership
scene.collection.objects.link(ob_mount)
scene.collection.objects.link(ob_wheel)
scene.collection.objects.link(ob_handle)
scene.collection.objects.link(ob_handleaxis)

# ---- scene / render settings (as saved in the file)
scene.frame_start = 1; scene.frame_end = 250; scene.frame_set(1)
scene.render.engine = 'BLENDER_EEVEE_NEXT'
scene.render.image_settings.exr_codec = 'NONE'
scene.render.simplify_subdivision_render = 0
scene.render.simplify_child_particles_render = 0.0
scene.cycles.use_denoising = False
scene.cycles.samples = 128
scene.cycles.sampling_pattern = 'TABULATED_SOBOL'
scene.cycles.use_adaptive_sampling = False
scene.cycles.use_light_tree = False
scene.view_settings.view_transform = 'Filmic'
bpy.context.view_layer.update()

# ---- added for rendering (the .blend has no active camera and no usable light): camera, sun + grey world if the file has none
cam_auto = bpy.data.cameras.new('AutoCamera')
cam_auto.lens = 50.0
cam_auto.sensor_width = 36.0
cam_auto.clip_end = 1000.0
ob_auto_camera = bpy.data.objects.new('AutoCamera', cam_auto)
scene.collection.objects.link(ob_auto_camera)
ob_auto_camera.location = (0.261841, -0.346828, 0.247825)
ob_auto_camera.rotation_euler = (1.09748, -7.21219e-08, 0.694738)
scene.camera = ob_auto_camera
light_auto_sun = bpy.data.lights.new('AutoSun', 'SUN')
light_auto_sun.energy = 3.0
light_auto_sun.angle = 0.0523599
ob_auto_sun = bpy.data.objects.new('AutoSun', light_auto_sun)
scene.collection.objects.link(ob_auto_sun)
ob_auto_sun.rotation_euler = (0.872665, 0.174533, 0.523599)
if scene.world is None:
    world_auto = bpy.data.worlds.new('AutoWorld')
    world_auto.color = (0.3, 0.3, 0.3)
    scene.world = world_auto
bpy.context.view_layer.update()
